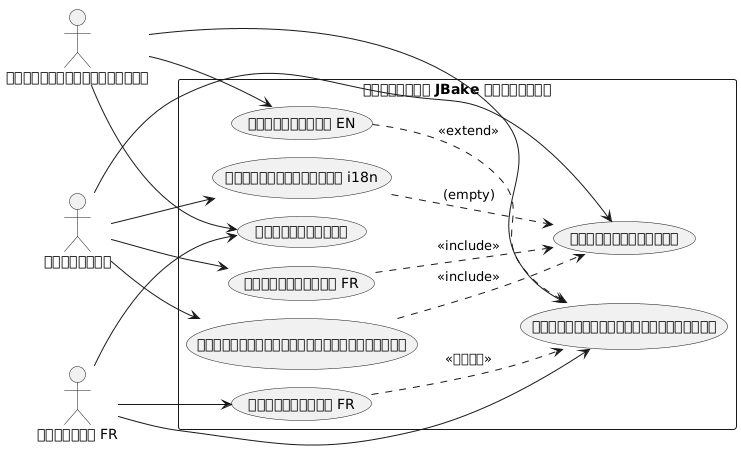

The diagram above was rendered by PlantUML. Its source (embedded in the PNG):
@startuml
left to right direction
skinparam packageStyle rectangle

actor "ผู้เขียน" as author
actor "ผู้อ่าน FR" as reader_fr
actor "ผู้อ่านภาษาอังกฤษ" as reader_en

rectangle "เว็บไซต์ JBake หลายภาษา" {
  usecase "เขียนบทความ FR" as UC1
  usecase "เขียนบทความเป็นภาษาอังกฤษ" as UC2
  usecase "ตั้งค่าข้อความ i18n" as UC3
  usecase "สร้างเว็บไซต์" as UC4
  usecase "อ่านบทความ FR" as UC5
  usecase "อ่านบทความ EN" as UC6
  usecase "เปลี่ยนภาษา" as UC7
  usecase "ดูการแปลที่พร้อมใช้งาน" as UC8
}

author --> UC1
author --> UC2
author --> UC3
author --> UC4

reader_fr --> UC5
reader_fr --> UC7
reader_fr --> UC8

reader_en --> UC6
reader_en --> UC7
reader_en --> UC8

UC1 ..> UC4 : <<include>>
UC2 ..> UC4 : <<include>>
UC3 ..> UC4 : (empty)
UC5 ..> UC8 : <<ขยาย>>
UC6 ..> UC8 : <<extend>>
@enduml